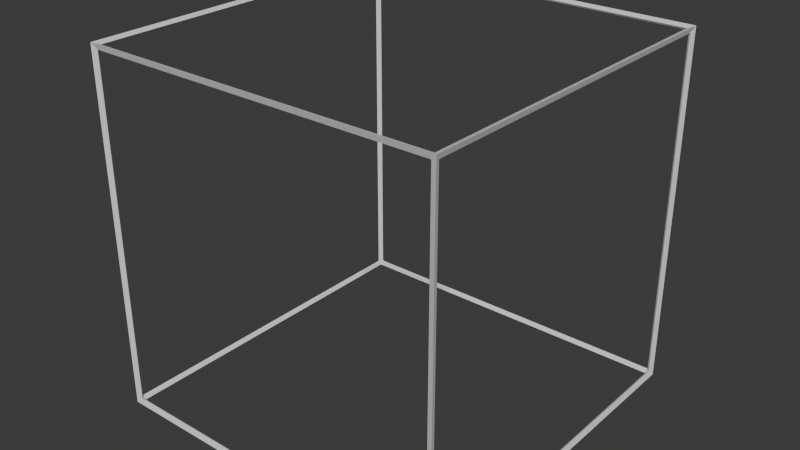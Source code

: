 # Source: onebyonebrickoutline.blend  (saved by Blender 4.0.36; exported with 4.5.12 LTS)
import bpy
from mathutils import Matrix  # noqa: F401  (used for matrix-valued properties, if any)

bpy.ops.wm.read_factory_settings(use_empty=True)
scene = bpy.context.scene
scene.name = 'Scene'

# ---- collections
col_collection = bpy.data.collections.new('Collection'); scene.collection.children.link(col_collection)

# ---- world
world_world = bpy.data.worlds.new('World'); scene.world = world_world
world_world.use_nodes = True; world_world.node_tree.nodes.clear()
_N = world_world.node_tree.nodes; _L = world_world.node_tree.links
n0 = _N.new('ShaderNodeOutputWorld'); n0.name = 'World Output'; n0.location = (300, 300)
n1 = _N.new('ShaderNodeBackground'); n1.name = 'Background'; n1.location = (10, 300)
n1.inputs[0].default_value = (0.05088, 0.05088, 0.05088, 1.0)
_L.new(n1.outputs[0], n0.inputs[0])
n0.is_active_output = True
world_world.color = (0.05088, 0.05088, 0.05088)
world_world.use_sun_shadow = False
world_world.sun_shadow_jitter_overblur = 0.0

# ---- meshes
me_cube = bpy.data.meshes.new('Cube')
me_cube.from_pydata([(-1.0, -1.0, -1.0), (-1.0, -1.0, 1.0), (-1.0, 1.0, -1.0), (-1.0, 1.0, 1.0), (1.0, -1.0, -1.0), (1.0, -1.0, 1.0), (1.0, 1.0, -1.0), (1.0, 1.0, 1.0)], [], [(0, 1, 3, 2), (2, 3, 7, 6), (6, 7, 5, 4), (4, 5, 1, 0), (2, 6, 4, 0), (7, 3, 1, 5)])
_uv = me_cube.uv_layers.new(name='UVMap')
_uv.uv.foreach_set('vector', [0.375, 0.0, 0.625, 0.0, 0.625, 0.25, 0.375, 0.25, 0.375, 0.25, 0.625, 0.25, 0.625, 0.5, 0.375, 0.5, 0.375, 0.5, 0.625, 0.5, 0.625, 0.75, 0.375, 0.75, 0.375, 0.75, 0.625, 0.75, 0.625, 1.0, 0.375, 1.0, 0.125, 0.5, 0.375, 0.5, 0.375, 0.75, 0.125, 0.75, 0.625, 0.5, 0.875, 0.5, 0.875, 0.75, 0.625, 0.75])
me_cube.update()

# ---- objects
ob_cube = bpy.data.objects.new('Cube', me_cube)

# ---- transforms, parenting, visibility, modifiers, constraints
ob_cube.location = (0.0, 0.0, 0.0)
_m = ob_cube.modifiers.new('Wireframe', 'WIREFRAME')
_m.thickness = 0.04

# ---- collection membership
col_collection.objects.link(ob_cube)

# ---- scene / render settings (as saved in the file)
scene.frame_start = 1; scene.frame_end = 250; scene.frame_set(1)
scene.render.engine = 'BLENDER_EEVEE_NEXT'
scene.cycles.sampling_pattern = 'TABULATED_SOBOL'
bpy.context.view_layer.update()

# ---- added for rendering (the .blend has no active camera and no usable light): camera, sun
cam_auto = bpy.data.cameras.new('AutoCamera')
cam_auto.lens = 50.0
cam_auto.sensor_width = 36.0
cam_auto.clip_end = 1000.0
ob_auto_camera = bpy.data.objects.new('AutoCamera', cam_auto)
scene.collection.objects.link(ob_auto_camera)
ob_auto_camera.location = (3.24208, -3.8905, 2.59366)
ob_auto_camera.rotation_euler = (1.09748, -7.21219e-08, 0.694738)
scene.camera = ob_auto_camera
light_auto_sun = bpy.data.lights.new('AutoSun', 'SUN')
light_auto_sun.energy = 3.0
light_auto_sun.angle = 0.0523599
ob_auto_sun = bpy.data.objects.new('AutoSun', light_auto_sun)
scene.collection.objects.link(ob_auto_sun)
ob_auto_sun.rotation_euler = (0.872665, 0.174533, 0.523599)
bpy.context.view_layer.update()
